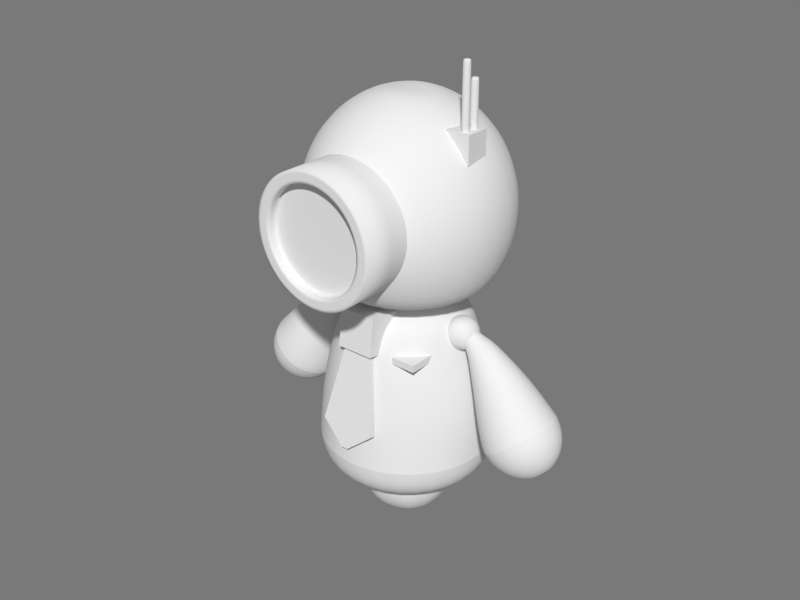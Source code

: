 # Source: Drone.blend  (saved by Blender 2.73.0; exported with 4.5.12 LTS)
import bpy
from mathutils import Matrix  # noqa: F401  (used for matrix-valued properties, if any)

bpy.ops.wm.read_factory_settings(use_empty=True)
scene = bpy.context.scene
scene.name = 'Scene'

# ---- collections
col_collection_1 = bpy.data.collections.new('Collection 1'); scene.collection.children.link(col_collection_1)

# ---- world
world_world = bpy.data.worlds.new('World'); scene.world = world_world
world_world.color = (0.1902, 0.1902, 0.1902)
world_world.use_sun_shadow = False
world_world.sun_shadow_jitter_overblur = 0.0
world_world.cycles.sampling_method = 'MANUAL'
world_world.cycles.sample_map_resolution = 256

# ---- meshes
me_drone = bpy.data.meshes.new('Drone')
me_drone.from_pydata([(0.7355, 0.6785, -1.14), (-0.7355, 0.6785, -1.14), (0.7228, 0.6861, -1.153), (-0.7228, 0.6861, -1.153), (0.71, 0.6785, -1.167), (-0.71, 0.6785, -1.167), (0.7048, 0.6601, -1.172), (-0.7048, 0.6601, -1.172), (0.71, 0.6417, -1.167), (-0.71, 0.6417, -1.167), (0.7228, 0.6341, -1.153), (-0.7228, 0.6341, -1.153), (0.7355, 0.6417, -1.14), (-0.7355, 0.6417, -1.14), (0.7408, 0.6601, -1.135), (-0.7408, 0.6601, -1.135), (0.749, 0.6275, -1.133), (-0.749, 0.6275, -1.133), (0.7264, 0.6139, -1.157), (-0.7264, 0.6139, -1.157), (0.7038, 0.6275, -1.18), (-0.7038, 0.6275, -1.18), (0.6944, 0.6601, -1.19), (-0.6944, 0.6601, -1.19), (0.7038, 0.6927, -1.18), (-0.7038, 0.6927, -1.18), (0.7264, 0.7063, -1.157), (-0.7264, 0.7063, -1.157), (0.7583, 0.6601, -1.123), (-0.7583, 0.6601, -1.123), (0.749, 0.6927, -1.133), (-0.749, 0.6927, -1.133), (0.7745, 0.7101, -1.134), (-0.7745, 0.7101, -1.134), (0.7399, 0.7308, -1.17), (-0.7399, 0.7308, -1.17), (0.7052, 0.7101, -1.206), (-0.7052, 0.7101, -1.206), (0.6909, 0.6601, -1.221), (-0.6909, 0.6601, -1.221), (0.7052, 0.6101, -1.206), (-0.7052, 0.6101, -1.206), (0.7399, 0.5894, -1.17), (-0.7399, 0.5894, -1.17), (0.7745, 0.6101, -1.134), (-0.7745, 0.6101, -1.134), (0.7889, 0.6601, -1.119), (-0.7889, 0.6601, -1.119), (0.8047, 0.597, -1.144), (-0.8047, 0.597, -1.144), (0.761, 0.5709, -1.19), (-0.761, 0.5709, -1.19), (0.7173, 0.597, -1.235), (-0.7173, 0.597, -1.235), (0.6992, 0.6601, -1.254), (-0.6992, 0.6601, -1.254), (0.7173, 0.7232, -1.235), (-0.7173, 0.7232, -1.235), (0.761, 0.7493, -1.19), (-0.761, 0.7493, -1.19), (0.8047, 0.7232, -1.144), (-0.8047, 0.7232, -1.144), (0.8228, 0.6601, -1.126), (-0.8228, 0.6601, -1.126), (0.8345, 0.7307, -1.159), (-0.8345, 0.7307, -1.159), (0.7857, 0.7599, -1.21), (-0.7857, 0.7599, -1.21), (0.7368, 0.7307, -1.261), (-0.7368, 0.7307, -1.261), (0.7165, 0.6601, -1.282), (-0.7165, 0.6601, -1.282), (0.7368, 0.5895, -1.261), (-0.7368, 0.5895, -1.261), (0.7857, 0.5603, -1.21), (-0.7857, 0.5603, -1.21), (0.8345, 0.5895, -1.159), (-0.8345, 0.5895, -1.159), (0.8548, 0.6601, -1.138), (-0.8548, 0.6601, -1.138), (0.9441, 0.56, -1.207), (-0.9441, 0.56, -1.207), (0.8641, 0.5185, -1.267), (-0.8641, 0.5185, -1.267), (0.7842, 0.56, -1.327), (-0.7842, 0.56, -1.327), (0.751, 0.6601, -1.352), (-0.751, 0.6601, -1.352), (0.7842, 0.7602, -1.327), (-0.7842, 0.7602, -1.327), (0.8641, 0.8017, -1.267), (-0.8641, 0.8017, -1.267), (0.9441, 0.7602, -1.207), (-0.9441, 0.7602, -1.207), (0.9773, 0.6601, -1.182), (-0.9773, 0.6601, -1.182), (1.015, 0.7789, -1.246), (-1.015, 0.7789, -1.246), (0.9198, 0.8281, -1.318), (-0.9198, 0.8281, -1.318), (0.8249, 0.7789, -1.389), (-0.8249, 0.7789, -1.389), (0.7856, 0.6601, -1.419), (-0.7856, 0.6601, -1.419), (0.8249, 0.5413, -1.389), (-0.8249, 0.5413, -1.389), (0.9198, 0.4921, -1.318), (-0.9198, 0.4921, -1.318), (1.054, 0.6601, -1.217), (-1.054, 0.6601, -1.217), (1.015, 0.5413, -1.246), (-1.015, 0.5413, -1.246), (1.25, 0.4645, -1.445), (-1.25, 0.4645, -1.445), (1.094, 0.3835, -1.563), (-1.094, 0.3835, -1.563), (0.9377, 0.4645, -1.68), (-0.9377, 0.4645, -1.68), (0.873, 0.6601, -1.729), (-0.873, 0.6601, -1.729), (0.9377, 0.8557, -1.68), (-0.9377, 0.8557, -1.68), (1.094, 0.9367, -1.563), (-1.094, 0.9367, -1.563), (1.315, 0.6601, -1.396), (-1.315, 0.6601, -1.396), (1.25, 0.8557, -1.445), (-1.25, 0.8557, -1.445), (1.419, 0.9109, -1.617), (-1.419, 0.9109, -1.617), (1.218, 1.015, -1.768), (-1.218, 1.015, -1.768), (1.018, 0.9109, -1.919), (-1.018, 0.9109, -1.919), (0.9348, 0.6601, -1.981), (-0.9348, 0.6601, -1.981), (1.018, 0.4093, -1.919), (-1.018, 0.4093, -1.919), (1.218, 0.3054, -1.768), (-1.218, 0.3054, -1.768), (1.419, 0.4093, -1.617), (-1.419, 0.4093, -1.617), (1.502, 0.6601, -1.554), (-1.502, 0.6601, -1.554), (1.58, 0.3643, -1.801), (-1.58, 0.3643, -1.801), (1.636, 0.3565, -1.863), (-1.636, 0.3565, -1.863), (1.394, 0.2308, -2.046), (-1.394, 0.2308, -2.046), (1.343, 0.2418, -1.979), (-1.343, 0.2418, -1.979), (1.107, 0.3643, -2.157), (-1.107, 0.3643, -2.157), (1.151, 0.3565, -2.228), (-1.151, 0.3565, -2.228), (1.051, 0.6601, -2.304), (-1.051, 0.6601, -2.304), (1.009, 0.6601, -2.23), (-1.009, 0.6601, -2.23), (1.107, 0.9559, -2.157), (-1.107, 0.9559, -2.157), (1.151, 0.9637, -2.228), (-1.151, 0.9637, -2.228), (1.394, 1.089, -2.046), (-1.394, 1.089, -2.046), (1.343, 1.078, -1.979), (-1.343, 1.078, -1.979), (1.58, 0.9559, -1.801), (-1.58, 0.9559, -1.801), (1.636, 0.9637, -1.863), (-1.636, 0.9637, -1.863), (1.737, 0.6601, -1.788), (-1.737, 0.6601, -1.788), (1.678, 0.6601, -1.727), (-1.678, 0.6601, -1.727), (0.6759, 0.6601, -1.387), (-0.6759, 0.6601, -1.387), (0.6759, 0.6601, -0.9954), (-0.6759, 0.6601, -0.9954), (0.8717, 0.6601, -1.191), (-0.8717, 0.6601, -1.191), (0.6759, 0.4643, -1.191), (-0.6759, 0.4643, -1.191), (0.4801, 0.6601, -1.191), (-0.4801, 0.6601, -1.191), (0.6759, 0.8559, -1.191), (-0.6759, 0.8559, -1.191), (0.6759, 0.5132, -1.338), (-0.6759, 0.5132, -1.338), (0.8228, 0.6601, -1.338), (-0.8228, 0.6601, -1.338), (0.6759, 0.807, -1.338), (-0.6759, 0.807, -1.338), (0.529, 0.6601, -1.338), (-0.529, 0.6601, -1.338), (0.8228, 0.6601, -1.044), (-0.8228, 0.6601, -1.044), (0.6759, 0.5132, -1.044), (-0.6759, 0.5132, -1.044), (0.529, 0.6601, -1.044), (-0.529, 0.6601, -1.044), (0.6759, 0.807, -1.044), (-0.6759, 0.807, -1.044), (0.8228, 0.5132, -1.191), (-0.8228, 0.5132, -1.191), (0.8228, 0.807, -1.191), (-0.8228, 0.807, -1.191), (0.529, 0.5132, -1.191), (-0.529, 0.5132, -1.191), (0.529, 0.807, -1.191), (-0.529, 0.807, -1.191), (0.7847, 0.7689, -1.3), (-0.7847, 0.7689, -1.3), (0.7847, 0.5513, -1.3), (-0.7847, 0.5513, -1.3), (0.5671, 0.5513, -1.3), (-0.5671, 0.5513, -1.3), (0.5671, 0.7689, -1.3), (-0.5671, 0.7689, -1.3), (0.7847, 0.7689, -1.082), (-0.7847, 0.7689, -1.082), (0.7847, 0.5513, -1.082), (-0.7847, 0.5513, -1.082), (0.5671, 0.5513, -1.082), (-0.5671, 0.5513, -1.082), (0.5671, 0.7689, -1.082), (-0.5671, 0.7689, -1.082), (-0.9239, 1.043, -2.51), (-0.9239, 0.2774, -2.51), (-0.3827, -0.2638, -2.51), (0.3827, -0.2638, -2.51), (0.9239, 0.2774, -2.51), (0.9239, 1.043, -2.51), (0.3827, 1.584, -2.51), (-0.3827, 1.584, -2.51), (-0.3635, 1.538, -1.865), (0.3635, 1.538, -1.865), (0.8776, 1.024, -1.865), (0.8776, 0.2966, -1.865), (0.3635, -0.2175, -1.865), (-0.3635, -0.2175, -1.865), (-0.8776, 0.2966, -1.865), (-0.8776, 1.024, -1.865), (-0.6892, 0.9456, -1.211), (-0.6892, 0.3746, -1.211), (-0.2855, -0.02914, -1.211), (0.2855, -0.02914, -1.211), (0.6892, 0.3746, -1.211), (0.6892, 0.9456, -1.211), (0.2855, 1.349, -1.211), (-0.2855, 1.349, -1.211), (-0.2518, 1.268, -1.06), (0.2518, 1.268, -1.06), (0.608, 0.9119, -1.06), (0.608, 0.4083, -1.06), (0.2518, 0.05209, -1.06), (-0.2518, 0.05209, -1.06), (-0.608, 0.4083, -1.06), (-0.608, 0.9119, -1.06), (-0.3714, 0.8139, -0.9371), (-0.3714, 0.5063, -0.9371), (-0.1538, 0.2887, -0.9371), (0.1538, 0.2887, -0.9371), (0.3714, 0.5063, -0.9371), (0.3714, 0.8139, -0.9371), (0.1538, 1.031, -0.9371), (-0.1538, 1.031, -0.9371), (-0.08209, 0.8583, -0.9118), (0.08209, 0.8583, -0.9118), (0.1982, 0.7422, -0.9118), (0.1982, 0.578, -0.9118), (0.08209, 0.4619, -0.9118), (-0.08209, 0.4619, -0.9118), (-0.1982, 0.578, -0.9118), (-0.1982, 0.7422, -0.9118), (0.8454, 0.6932, 0.5824), (0.8454, 0.4421, 0.5824), (0.5943, 0.4421, 0.5824), (0.5943, 0.6932, 0.5824), (0.8454, 0.6932, 0.8617), (0.8454, 0.4421, 0.8617), (0.5943, 0.4421, 0.8617), (0.5943, 0.6932, 0.8617), (0.7574, 0.5454, 0.6733), (0.7864, 0.5334, 0.6733), (0.7984, 0.5044, 0.6733), (0.7864, 0.4755, 0.6733), (0.7574, 0.4635, 0.6733), (0.7285, 0.4755, 0.6733), (0.7165, 0.5044, 0.6733), (0.7285, 0.5334, 0.6733), (0.7574, 0.5454, 1.465), (0.7864, 0.5334, 1.465), (0.7984, 0.5044, 1.465), (0.7864, 0.4755, 1.465), (0.7574, 0.4635, 1.465), (0.7285, 0.4755, 1.465), (0.7165, 0.5044, 1.465), (0.7285, 0.5334, 1.465), (0.7574, 0.5408, 1.489), (0.7317, 0.5302, 1.489), (0.721, 0.5044, 1.489), (0.7317, 0.4787, 1.489), (0.7574, 0.468, 1.489), (0.7832, 0.4787, 1.489), (0.7939, 0.5044, 1.489), (0.7832, 0.5302, 1.489), (0.7574, 0.52, 1.492), (0.7685, 0.5155, 1.492), (0.7731, 0.5044, 1.492), (0.7685, 0.4934, 1.492), (0.7574, 0.4888, 1.492), (0.7464, 0.4934, 1.492), (0.7418, 0.5044, 1.492), (0.7464, 0.5155, 1.492), (0.7464, 0.6354, 1.313), (0.7418, 0.6243, 1.313), (0.7464, 0.6133, 1.313), (0.7574, 0.6087, 1.313), (0.7685, 0.6133, 1.313), (0.7731, 0.6243, 1.313), (0.7685, 0.6354, 1.313), (0.7574, 0.6399, 1.313), (0.7832, 0.6501, 1.31), (0.7939, 0.6243, 1.31), (0.7832, 0.5986, 1.31), (0.7574, 0.5879, 1.31), (0.7317, 0.5986, 1.31), (0.721, 0.6243, 1.31), (0.7317, 0.6501, 1.31), (0.7574, 0.6607, 1.31), (0.7285, 0.6533, 1.286), (0.7165, 0.6243, 1.286), (0.7285, 0.5954, 1.286), (0.7574, 0.5834, 1.286), (0.7864, 0.5954, 1.286), (0.7984, 0.6243, 1.286), (0.7864, 0.6533, 1.286), (0.7574, 0.6653, 1.286), (0.7285, 0.6533, 0.6686), (0.7165, 0.6243, 0.6686), (0.7285, 0.5954, 0.6686), (0.7574, 0.5834, 0.6686), (0.7864, 0.5954, 0.6686), (0.7984, 0.6243, 0.6686), (0.7864, 0.6533, 0.6686), (0.7574, 0.6653, 0.6686), (0.5911, 0.3125, -1.382), (0.5911, 0.02335, -1.382), (0.3378, 0.02335, -1.382), (0.3378, 0.3125, -1.382), (0.5911, 0.3125, -1.311), (0.5911, 0.02335, -1.311), (0.3378, 0.02335, -1.311), (0.3378, 0.3125, -1.311), (1.671, 0.6009, -2.316), (-1.671, 0.6009, -2.316), (1.624, 0.5763, -2.351), (-1.624, 0.5763, -2.351), (1.576, 0.6009, -2.387), (-1.576, 0.6009, -2.387), (1.557, 0.6601, -2.401), (-1.557, 0.6601, -2.401), (1.576, 0.7193, -2.387), (-1.576, 0.7193, -2.387), (1.624, 0.7439, -2.351), (-1.624, 0.7439, -2.351), (1.671, 0.7193, -2.316), (-1.671, 0.7193, -2.316), (1.691, 0.6601, -2.301), (-1.691, 0.6601, -2.301), (1.702, 0.5439, -2.262), (-1.702, 0.5439, -2.262), (1.609, 0.4958, -2.332), (-1.609, 0.4958, -2.332), (1.516, 0.5439, -2.401), (-1.516, 0.5439, -2.401), (1.478, 0.6601, -2.43), (-1.478, 0.6601, -2.43), (1.516, 0.7763, -2.401), (-1.516, 0.7763, -2.401), (1.609, 0.8244, -2.332), (-1.609, 0.8244, -2.332), (1.702, 0.7763, -2.262), (-1.702, 0.7763, -2.262), (1.74, 0.6601, -2.233), (-1.74, 0.6601, -2.233), (1.722, 0.7763, -2.289), (-1.722, 0.7763, -2.289), (1.63, 0.8244, -2.359), (-1.63, 0.8244, -2.359), (1.537, 0.7763, -2.429), (-1.537, 0.7763, -2.429), (1.498, 0.6601, -2.458), (-1.498, 0.6601, -2.458), (1.537, 0.5439, -2.429), (-1.537, 0.5439, -2.429), (1.63, 0.4958, -2.359), (-1.63, 0.4958, -2.359), (1.722, 0.5439, -2.289), (-1.722, 0.5439, -2.289), (1.761, 0.6601, -2.26), (-1.761, 0.6601, -2.26), (1.636, 0.3565, -1.863), (-1.636, 0.3565, -1.863), (1.682, 0.3624, -1.934), (-1.682, 0.3624, -1.934), (1.717, 0.3796, -2.008), (-1.717, 0.3796, -2.008), (1.739, 0.4077, -2.085), (-1.739, 0.4077, -2.085), (1.748, 0.4454, -2.159), (-1.748, 0.4454, -2.159), (1.743, 0.4914, -2.23), (-1.743, 0.4914, -2.23), (1.725, 0.5439, -2.293), (-1.725, 0.5439, -2.293), (1.632, 0.4958, -2.363), (-1.632, 0.4958, -2.363), (1.608, 0.4216, -2.331), (-1.608, 0.4216, -2.331), (1.576, 0.3565, -2.288), (-1.576, 0.3565, -2.288), (1.537, 0.3031, -2.236), (-1.537, 0.3031, -2.236), (1.493, 0.2635, -2.177), (-1.493, 0.2635, -2.177), (1.444, 0.239, -2.113), (-1.444, 0.239, -2.113), (1.394, 0.2308, -2.046), (-1.394, 0.2308, -2.046), (1.151, 0.3565, -2.228), (-1.151, 0.3565, -2.228), (1.206, 0.3624, -2.292), (-1.206, 0.3624, -2.292), (1.269, 0.3796, -2.346), (-1.269, 0.3796, -2.346), (1.336, 0.4077, -2.388), (-1.336, 0.4077, -2.388), (1.405, 0.4454, -2.417), (-1.405, 0.4454, -2.417), (1.474, 0.4914, -2.432), (-1.474, 0.4914, -2.432), (1.54, 0.5439, -2.433), (-1.54, 0.5439, -2.433), (1.501, 0.6601, -2.461), (-1.501, 0.6601, -2.461), (1.418, 0.6601, -2.474), (-1.418, 0.6601, -2.474), (1.334, 0.6601, -2.471), (-1.334, 0.6601, -2.471), (1.252, 0.6601, -2.451), (-1.252, 0.6601, -2.451), (1.176, 0.6601, -2.416), (-1.176, 0.6601, -2.416), (1.108, 0.6601, -2.366), (-1.108, 0.6601, -2.366), (1.051, 0.6601, -2.304), (-1.051, 0.6601, -2.304), (1.151, 0.9637, -2.228), (-1.151, 0.9637, -2.228), (1.206, 0.9578, -2.292), (-1.206, 0.9578, -2.292), (1.269, 0.9406, -2.346), (-1.269, 0.9406, -2.346), (1.336, 0.9125, -2.388), (-1.336, 0.9125, -2.388), (1.405, 0.8748, -2.417), (-1.405, 0.8748, -2.417), (1.474, 0.8288, -2.432), (-1.474, 0.8288, -2.432), (1.54, 0.7763, -2.433), (-1.54, 0.7763, -2.433), (1.632, 0.8244, -2.363), (-1.632, 0.8244, -2.363), (1.608, 0.8986, -2.331), (-1.608, 0.8986, -2.331), (1.576, 0.9637, -2.288), (-1.576, 0.9637, -2.288), (1.537, 1.017, -2.236), (-1.537, 1.017, -2.236), (1.493, 1.057, -2.177), (-1.493, 1.057, -2.177), (1.444, 1.081, -2.113), (-1.444, 1.081, -2.113), (1.394, 1.089, -2.046), (-1.394, 1.089, -2.046), (1.636, 0.9637, -1.863), (-1.636, 0.9637, -1.863), (1.682, 0.9578, -1.934), (-1.682, 0.9578, -1.934), (1.717, 0.9406, -2.008), (-1.717, 0.9406, -2.008), (1.739, 0.9125, -2.085), (-1.739, 0.9125, -2.085), (1.748, 0.8748, -2.159), (-1.748, 0.8748, -2.159), (1.743, 0.8288, -2.23), (-1.743, 0.8288, -2.23), (1.725, 0.7763, -2.293), (-1.725, 0.7763, -2.293), (1.764, 0.6601, -2.264), (-1.764, 0.6601, -2.264), (1.799, 0.6601, -2.188), (-1.799, 0.6601, -2.188), (1.819, 0.6601, -2.106), (-1.819, 0.6601, -2.106), (1.822, 0.6601, -2.022), (-1.822, 0.6601, -2.022), (1.81, 0.6601, -1.939), (-1.81, 0.6601, -1.939), (1.781, 0.6601, -1.859), (-1.781, 0.6601, -1.859), (1.737, 0.6601, -1.788), (-1.737, 0.6601, -1.788), (0.0, 0.6601, -3.527), (0.3799, 0.3841, -3.237), (-0.1451, 0.2135, -3.237), (-0.4696, 0.6601, -3.237), (-0.1451, 1.107, -3.237), (0.3799, 0.9361, -3.237), (0.1451, 0.2135, -2.767), (-0.3799, 0.3841, -2.767), (-0.3799, 0.9361, -2.767), (0.1451, 1.107, -2.767), (0.4696, 0.6601, -2.767), (0.0, 0.6601, -2.477), (-0.0853, 0.3976, -3.449), (0.2233, 0.4979, -3.449), (0.138, 0.2353, -3.278), (0.2233, 0.8223, -3.449), (0.4466, 0.6601, -3.278), (-0.276, 0.6601, -3.449), (-0.3613, 0.3976, -3.278), (-0.0853, 0.9226, -3.449), (-0.3613, 0.9226, -3.278), (0.138, 1.085, -3.278), (0.4993, 0.8223, -3.002), (0.4993, 0.4979, -3.002), (0.3086, 0.2353, -3.002), (0.0, 0.1351, -3.002), (-0.3086, 0.2353, -3.002), (-0.4993, 0.4979, -3.002), (-0.4993, 0.8223, -3.002), (-0.3086, 1.085, -3.002), (0.0, 1.185, -3.002), (0.3086, 1.085, -3.002), (0.3613, 0.3976, -2.726), (-0.138, 0.2353, -2.726), (-0.4466, 0.6601, -2.726), (-0.138, 1.085, -2.726), (0.3613, 0.9226, -2.726), (0.276, 0.6601, -2.556), (0.0853, 0.3976, -2.556), (-0.2233, 0.4979, -2.556), (-0.2233, 0.8223, -2.556), (0.0853, 0.9226, -2.556), (-0.1032, -0.5555, 0.5188), (-0.2024, -0.5555, 0.4887), (-0.2939, -0.5555, 0.4398), (-0.3741, -0.5555, 0.3741), (-0.4398, -0.5555, 0.2939), (-0.4887, -0.5555, 0.2024), (-0.5188, -0.5555, 0.1032), (-0.529, -0.5555, -1.902e-06), (-0.5188, -0.5555, -0.1032), (-0.4887, -0.5555, -0.2024), (-0.4398, -0.5555, -0.2939), (-0.3741, -0.5555, -0.3741), (-0.2939, -0.5555, -0.4398), (-0.2024, -0.5555, -0.4887), (-0.1032, -0.5555, -0.5188), (4.634e-07, -0.5555, -0.529), (0.1032, -0.5555, -0.5188), (0.2024, -0.5555, -0.4887), (0.2939, -0.5555, -0.4398), (0.3741, -0.5555, -0.3741), (0.4398, -0.5555, -0.2939), (0.4887, -0.5555, -0.2024), (0.5188, -0.5555, -0.1032), (0.529, -0.5555, -9.184e-07), (0.5188, -0.5555, 0.1032), (0.4887, -0.5555, 0.2024), (0.4398, -0.5555, 0.2939), (0.3741, -0.5555, 0.3741), (0.2939, -0.5555, 0.4398), (0.2024, -0.5555, 0.4887), (8.208e-07, -0.5555, 0.529), (0.1032, -0.5555, 0.5188), (0.1032, -0.6523, 0.5188), (0.2024, -0.6523, 0.4887), (0.2939, -0.6523, 0.4398), (0.3741, -0.6523, 0.3741), (0.4398, -0.6523, 0.2939), (0.4887, -0.6523, 0.2024), (0.5188, -0.6523, 0.1032), (0.529, -0.6523, -8.822e-07), (0.5188, -0.6523, -0.1032), (0.4887, -0.6523, -0.2024), (0.4398, -0.6523, -0.2939), (0.3741, -0.6523, -0.3741), (0.2939, -0.6523, -0.4398), (0.2024, -0.6523, -0.4887), (0.1032, -0.6523, -0.5188), (4.634e-07, -0.6523, -0.529), (-0.1032, -0.6523, -0.5188), (-0.2024, -0.6523, -0.4887), (-0.2939, -0.6523, -0.4398), (-0.3741, -0.6523, -0.3741), (-0.4398, -0.6523, -0.2939), (-0.4887, -0.6523, -0.2024), (-0.5188, -0.6523, -0.1032), (-0.529, -0.6523, -1.866e-06), (-0.5188, -0.6523, 0.1032), (-0.4887, -0.6523, 0.2024), (-0.4398, -0.6523, 0.2939), (-0.3741, -0.6523, 0.3741), (-0.2939, -0.6523, 0.4398), (-0.2024, -0.6523, 0.4887), (-0.1032, -0.6523, 0.5188), (8.208e-07, -0.6523, 0.529), (-0.1273, -0.6523, 0.6397), (-0.2496, -0.6523, 0.6026), (-0.3624, -0.6523, 0.5423), (-0.4612, -0.6523, 0.4612), (-0.5423, -0.6523, 0.3624), (-0.6026, -0.6523, 0.2496), (-0.6397, -0.6523, 0.1273), (-0.6523, -0.6523, -2.155e-06), (-0.6397, -0.6523, -0.1273), (-0.6026, -0.6523, -0.2496), (-0.5423, -0.6523, -0.3624), (-0.4612, -0.6523, -0.4612), (-0.3624, -0.6523, -0.5423), (-0.2496, -0.6523, -0.6026), (-0.1273, -0.6523, -0.6397), (6.065e-07, -0.6523, -0.6523), (0.1273, -0.6523, -0.6397), (0.2496, -0.6523, -0.6026), (0.3624, -0.6523, -0.5423), (0.4612, -0.6523, -0.4612), (0.5423, -0.6523, -0.3624), (0.6026, -0.6523, -0.2496), (0.6397, -0.6523, -0.1273), (0.6523, -0.6523, -9.416e-07), (0.6397, -0.6523, 0.1273), (0.6026, -0.6523, 0.2496), (0.5423, -0.6523, 0.3624), (0.4612, -0.6523, 0.4612), (0.3624, -0.6523, 0.5423), (0.2496, -0.6523, 0.6026), (0.1273, -0.6523, 0.6397), (1.047e-06, -0.6523, 0.6523), (-0.1273, 0.6523, 0.6397), (-0.2496, 0.6523, 0.6026), (-0.3624, 0.6523, 0.5423), (-0.4612, 0.6523, 0.4612), (-0.5423, 0.6523, 0.3624), (-0.6026, 0.6523, 0.2496), (-0.6397, 0.6523, 0.1273), (-0.6523, 0.6523, 5.654e-07), (-0.6397, 0.6523, -0.1273), (-0.6026, 0.6523, -0.2496), (-0.5423, 0.6523, -0.3624), (-0.4612, 0.6523, -0.4612), (-0.3624, 0.6523, -0.5423), (-0.2496, 0.6523, -0.6026), (-0.1273, 0.6523, -0.6397), (-2.125e-07, 0.6523, -0.6523), (0.1273, 0.6523, -0.6397), (0.2496, 0.6523, -0.6026), (0.3624, 0.6523, -0.5423), (0.4612, 0.6523, -0.4612), (0.5423, 0.6523, -0.3624), (0.6026, 0.6523, -0.2496), (0.6397, 0.6523, -0.1273), (0.6523, 0.6523, -1.519e-08), (0.6397, 0.6523, 0.1273), (0.6026, 0.6523, 0.2496), (0.5423, 0.6523, 0.3624), (0.4612, 0.6523, 0.4612), (0.3624, 0.6523, 0.5423), (0.2496, 0.6523, 0.6026), (0.1273, 0.6523, 0.6397), (0.0, 0.6523, 0.6523), (5.819e-07, -0.5555, 0.4003), (0.0781, -0.5555, 0.3926), (0.1532, -0.5555, 0.3699), (0.2224, -0.5555, 0.3329), (0.2831, -0.5555, 0.2831), (0.3329, -0.5555, 0.2224), (0.3699, -0.5555, 0.1532), (0.3926, -0.5555, 0.0781), (0.4003, -0.5555, -8.503e-07), (0.3926, -0.5555, -0.0781), (0.3699, -0.5555, -0.1532), (0.3329, -0.5555, -0.2224), (0.2831, -0.5555, -0.2831), (0.2224, -0.5555, -0.3329), (0.1532, -0.5555, -0.3699), (0.0781, -0.5555, -0.3926), (3.115e-07, -0.5555, -0.4003), (-0.0781, -0.5555, -0.3926), (-0.1532, -0.5555, -0.3699), (-0.2224, -0.5555, -0.3329), (-0.2831, -0.5555, -0.2831), (-0.3329, -0.5555, -0.2224), (-0.3699, -0.5555, -0.1532), (-0.3926, -0.5555, -0.0781), (-0.4003, -0.5555, -1.595e-06), (-0.3926, -0.5555, 0.0781), (-0.3699, -0.5555, 0.1532), (-0.3329, -0.5555, 0.2224), (-0.2831, -0.5555, 0.2831), (-0.2224, -0.5555, 0.3329), (-0.1532, -0.5555, 0.3699), (-0.07811, -0.5555, 0.3926), (5.615e-07, -0.5555, 0.3893), (-0.07595, -0.5555, 0.3818), (-0.149, -0.5555, 0.3597), (-0.2163, -0.5555, 0.3237), (-0.2753, -0.5555, 0.2753), (-0.3237, -0.5555, 0.2163), (-0.3597, -0.5555, 0.149), (-0.3818, -0.5555, 0.07595), (-0.3893, -0.5555, -1.569e-06), (-0.3818, -0.5555, -0.07595), (-0.3597, -0.5555, -0.149), (-0.3237, -0.5555, -0.2163), (-0.2753, -0.5555, -0.2753), (-0.2163, -0.5555, -0.3237), (-0.149, -0.5555, -0.3597), (-0.07595, -0.5555, -0.3818), (2.985e-07, -0.5555, -0.3893), (0.07595, -0.5555, -0.3818), (0.149, -0.5555, -0.3597), (0.2163, -0.5555, -0.3237), (0.2753, -0.5555, -0.2753), (0.3237, -0.5555, -0.2163), (0.3597, -0.5555, -0.149), (0.3818, -0.5555, -0.07595), (0.3893, -0.5555, -8.446e-07), (0.3818, -0.5555, 0.07595), (0.3597, -0.5555, 0.149), (0.3237, -0.5555, 0.2163), (0.2753, -0.5555, 0.2753), (0.2163, -0.5555, 0.3237), (0.149, -0.5555, 0.3597), (0.07595, -0.5555, 0.3818), (-6.348e-08, -0.5555, 2.943e-08), (0.08613, 0.868, 1.082), (0.169, 1.068, 1.016), (0.2453, 1.252, 0.9096), (0.3122, 1.414, 0.7662), (0.3671, 1.546, 0.5913), (0.4079, 1.645, 0.3919), (0.433, 1.706, 0.1754), (0.4415, 1.726, -0.04963), (0.433, 1.706, -0.2747), (0.4079, 1.645, -0.4911), (0.3671, 1.546, -0.6906), (0.3122, 1.414, -0.804), (0.2453, 1.252, -0.8725), (0.169, 1.068, -0.8938), (-0.08613, 0.868, -0.9083), (-0.169, 1.068, -0.8938), (-0.2453, 1.252, -0.8725), (-0.3122, 1.414, -0.804), (-0.3671, 1.546, -0.6906), (-0.4079, 1.645, -0.4911), (-0.433, 1.706, -0.2747), (-0.4415, 1.726, -0.04963), (-0.433, 1.706, 0.1754), (-0.4079, 1.645, 0.3919), (-0.3671, 1.546, 0.5913), (-0.3122, 1.414, 0.7662), (-0.2453, 1.252, 0.9096), (-0.169, 1.068, 1.016), (-0.08613, 0.868, 1.082), (-0.2079, 0.7462, 1.082), (-0.4079, 0.8291, 1.016), (-0.5922, 0.9054, 0.9096), (-0.7537, 0.9723, 0.7662), (-0.8863, 1.027, 0.5913), (-0.9848, 1.068, 0.3919), (-1.045, 1.093, 0.1754), (-1.066, 1.102, -0.04963), (-1.045, 1.093, -0.2747), (-0.9848, 1.068, -0.4911), (-0.8863, 1.027, -0.6906), (-0.7537, 0.9723, -0.804), (-0.5922, 0.9054, -0.8725), (-0.4079, 0.8291, -0.8938), (-0.2079, 0.7462, -0.9083), (-0.2079, 0.574, -0.9083), (-0.4079, 0.4911, -0.8938), (-0.5922, 0.4148, -0.8725), (-0.7537, 0.3479, -0.804), (-0.8863, 0.293, -0.6906), (-0.9848, 0.2522, -0.4911), (-1.045, 0.2271, -0.2747), (-1.066, 0.2186, -0.04963), (-1.045, 0.2271, 0.1754), (-0.9848, 0.2522, 0.3919), (-0.8863, 0.293, 0.5913), (-0.7537, 0.3479, 0.7662), (-0.5922, 0.4148, 0.9096), (-0.4079, 0.4911, 1.016), (-0.2079, 0.574, 1.082), (-0.08613, 0.4522, 1.082), (-0.169, 0.2522, 1.016), (-0.2453, 0.06792, 0.9096), (-0.3122, -0.0936, 0.7662), (-0.3671, -0.2262, 0.5913), (-0.4079, -0.3247, 0.3919), (-0.433, -0.3853, 0.1754), (-0.4415, -0.4058, -0.04963), (-0.433, -0.3853, -0.2747), (-0.4079, -0.3247, -0.4911), (-0.3671, -0.2262, -0.6906), (-0.3122, -0.0936, -0.804), (-0.2453, 0.06792, -0.8725), (-0.169, 0.2522, -0.8938), (-0.08613, 0.4522, -0.9083), (0.08613, 0.4522, -0.9083), (0.169, 0.2522, -0.8938), (0.2453, 0.06792, -0.8725), (0.3122, -0.0936, -0.804), (0.3671, -0.2262, -0.6906), (0.4079, -0.3247, -0.4911), (0.433, -0.3853, -0.2747), (0.4415, -0.4058, -0.04963), (0.433, -0.3853, 0.1754), (0.4079, -0.3247, 0.3919), (0.3671, -0.2262, 0.5913), (0.3122, -0.0936, 0.7662), (0.2453, 0.06792, 0.9096), (0.169, 0.2522, 1.016), (0.08613, 0.4522, 1.082), (0.2079, 0.574, 1.082), (0.4079, 0.4911, 1.016), (0.5922, 0.4148, 0.9096), (0.7537, 0.3479, 0.7662), (0.8863, 0.293, 0.5913), (0.9848, 0.2522, 0.3919), (1.045, 0.2271, 0.1754), (1.066, 0.2186, -0.04963), (1.045, 0.2271, -0.2747), (0.9848, 0.2522, -0.4911), (0.8863, 0.293, -0.6906), (0.7537, 0.3479, -0.804), (0.5922, 0.4148, -0.8725), (0.4079, 0.4911, -0.8938), (0.2079, 0.574, -0.9083), (0.2079, 0.7462, -0.9083), (0.4079, 0.8291, -0.8938), (0.5922, 0.9054, -0.8725), (0.7537, 0.9723, -0.804), (0.8863, 1.027, -0.6906), (0.9848, 1.068, -0.4911), (1.045, 1.093, -0.2747), (1.066, 1.102, -0.04963), (1.045, 1.093, 0.1754), (0.9848, 1.068, 0.3919), (0.8863, 1.027, 0.5913), (0.7537, 0.9723, 0.7662), (0.5922, 0.9054, 0.9096), (0.4079, 0.8291, 1.016), (0.2079, 0.7462, 1.082), (0.08613, 0.868, -0.9083), (-0.9239, 1.043, -2.51), (-0.9239, 0.2774, -2.51), (-0.3827, -0.2638, -2.51), (0.3827, -0.2638, -2.51), (0.9239, 0.2774, -2.51), (0.9239, 1.043, -2.51), (0.3827, 1.584, -2.51), (-0.3827, 1.584, -2.51), (-0.3746, 1.564, -2.674), (0.3746, 1.564, -2.674), (0.9043, 1.035, -2.674), (0.9043, 0.2855, -2.674), (0.3746, -0.2442, -2.674), (-0.3746, -0.2442, -2.674), (-0.9043, 0.2855, -2.674), (-0.9043, 1.035, -2.674), (-0.811, 0.996, -2.845), (-0.811, 0.3242, -2.845), (-0.3359, -0.1509, -2.845), (0.3359, -0.1509, -2.845), (0.811, 0.3242, -2.845), (0.811, 0.996, -2.845), (0.3359, 1.471, -2.845), (-0.3359, 1.471, -2.845), (-0.2113, 1.17, -3.021), (0.2113, 1.17, -3.021), (0.51, 0.8714, -3.021), (0.51, 0.4488, -3.021), (0.2113, 0.1501, -3.021), (-0.2113, 0.1501, -3.021), (-0.51, 0.4488, -3.021), (-0.51, 0.8714, -3.021), (-0.51, 0.8714, -3.029), (-0.51, 0.4488, -3.029), (-0.2113, 0.1501, -3.029), (0.2113, 0.1501, -3.029), (0.51, 0.4488, -3.029), (0.51, 0.8714, -3.029), (0.2113, 1.17, -3.029), (-0.2113, 1.17, -3.029), (-0.2045, 1.154, -3.042), (0.2045, 1.154, -3.042), (0.4938, 0.8646, -3.042), (0.4938, 0.4556, -3.042), (0.2045, 0.1663, -3.042), (-0.2045, 0.1663, -3.042), (-0.4938, 0.4556, -3.042), (-0.4938, 0.8646, -3.042), (-0.4802, 0.859, -3.042), (-0.4802, 0.4612, -3.042), (-0.1989, 0.1799, -3.042), (0.1989, 0.1799, -3.042), (0.4802, 0.4612, -3.042), (0.4802, 0.859, -3.042), (0.1989, 1.14, -3.042), (-0.1989, 1.14, -3.042), (-0.1989, 1.14, -3.037), (0.1989, 1.14, -3.037), (0.4802, 0.859, -3.037), (0.4802, 0.4612, -3.037), (0.1989, 0.1799, -3.037), (-0.1989, 0.1799, -3.037), (-0.4802, 0.4612, -3.037), (-0.4802, 0.859, -3.037), (-0.4732, 0.8561, -3.023), (-0.4732, 0.4641, -3.023), (-0.196, 0.1869, -3.023), (0.196, 0.1869, -3.023), (0.4732, 0.4641, -3.023), (0.4732, 0.8561, -3.023), (0.196, 1.133, -3.023), (-0.196, 1.133, -3.023), (0.1951, 0.2549, -1.358), (0.1951, -0.1318, -1.306), (-0.1951, -0.1318, -1.306), (-0.1951, 0.2549, -1.358), (0.1951, 0.3075, -0.9714), (0.1951, -0.07926, -0.9188), (-0.1951, -0.07926, -0.9188), (-0.1951, 0.3075, -0.9714), (0.03666, -0.3045, -2.304), (0.03666, -0.2502, -2.316), (-0.03666, -0.2502, -2.316), (-0.03666, -0.3045, -2.304), (0.297, -0.2581, -2.09), (0.297, -0.2038, -2.102), (-0.297, -0.2038, -2.102), (-0.297, -0.2581, -2.09), (0.1144, -0.04697, -1.118), (-0.1144, -0.04697, -1.118), (-0.1144, 0.007326, -1.13), (0.1144, 0.007326, -1.13)], [], [(6, 0, 2, 4), (3, 1, 7, 5), (14, 0, 6, 8), (7, 1, 15, 9), (14, 8, 10, 12), (11, 9, 15, 13), (0, 14, 28, 30), (1, 31, 29, 15), (2, 0, 30, 26), (3, 27, 31, 1), (26, 24, 4, 2), (5, 25, 27, 3), (24, 22, 6, 4), (7, 23, 25, 5), (22, 20, 8, 6), (9, 21, 23, 7), (20, 18, 10, 8), (11, 19, 21, 9), (18, 16, 12, 10), (13, 17, 19, 11), (16, 28, 14, 12), (15, 29, 17, 13), (44, 46, 28, 16), (29, 47, 45, 17), (42, 44, 16, 18), (17, 45, 43, 19), (40, 42, 18, 20), (19, 43, 41, 21), (38, 40, 20, 22), (21, 41, 39, 23), (36, 38, 22, 24), (23, 39, 37, 25), (34, 36, 24, 26), (25, 37, 35, 27), (32, 34, 26, 30), (27, 35, 33, 31), (46, 32, 30, 28), (31, 33, 47, 29), (62, 60, 32, 46), (33, 61, 63, 47), (60, 58, 34, 32), (35, 59, 61, 33), (58, 56, 36, 34), (37, 57, 59, 35), (56, 54, 38, 36), (39, 55, 57, 37), (54, 52, 40, 38), (41, 53, 55, 39), (52, 50, 42, 40), (43, 51, 53, 41), (50, 48, 44, 42), (45, 49, 51, 43), (48, 62, 46, 44), (47, 63, 49, 45), (76, 78, 62, 48), (63, 79, 77, 49), (74, 76, 48, 50), (49, 77, 75, 51), (72, 74, 50, 52), (51, 75, 73, 53), (70, 72, 52, 54), (53, 73, 71, 55), (68, 70, 54, 56), (55, 71, 69, 57), (66, 68, 56, 58), (57, 69, 67, 59), (64, 66, 58, 60), (59, 67, 65, 61), (78, 64, 60, 62), (61, 65, 79, 63), (94, 92, 64, 78), (65, 93, 95, 79), (92, 90, 66, 64), (67, 91, 93, 65), (90, 88, 68, 66), (69, 89, 91, 67), (88, 86, 70, 68), (71, 87, 89, 69), (86, 84, 72, 70), (73, 85, 87, 71), (84, 82, 74, 72), (75, 83, 85, 73), (82, 80, 76, 74), (77, 81, 83, 75), (80, 94, 78, 76), (79, 95, 81, 77), (110, 108, 94, 80), (95, 109, 111, 81), (106, 110, 80, 82), (81, 111, 107, 83), (104, 106, 82, 84), (83, 107, 105, 85), (102, 104, 84, 86), (85, 105, 103, 87), (100, 102, 86, 88), (87, 103, 101, 89), (98, 100, 88, 90), (89, 101, 99, 91), (96, 98, 90, 92), (91, 99, 97, 93), (108, 96, 92, 94), (93, 97, 109, 95), (124, 126, 96, 108), (97, 127, 125, 109), (126, 122, 98, 96), (99, 123, 127, 97), (122, 120, 100, 98), (101, 121, 123, 99), (120, 118, 102, 100), (103, 119, 121, 101), (118, 116, 104, 102), (105, 117, 119, 103), (116, 114, 106, 104), (107, 115, 117, 105), (114, 112, 110, 106), (111, 113, 115, 107), (112, 124, 108, 110), (109, 125, 113, 111), (140, 142, 124, 112), (125, 143, 141, 113), (138, 140, 112, 114), (113, 141, 139, 115), (136, 138, 114, 116), (115, 139, 137, 117), (134, 136, 116, 118), (117, 137, 135, 119), (132, 134, 118, 120), (119, 135, 133, 121), (130, 132, 120, 122), (121, 133, 131, 123), (128, 130, 122, 126), (123, 131, 129, 127), (142, 128, 126, 124), (127, 129, 143, 125), (174, 168, 128, 142), (129, 169, 175, 143), (168, 166, 130, 128), (131, 167, 169, 129), (166, 160, 132, 130), (133, 161, 167, 131), (160, 158, 134, 132), (135, 159, 161, 133), (158, 152, 136, 134), (137, 153, 159, 135), (152, 150, 138, 136), (139, 151, 153, 137), (150, 144, 140, 138), (141, 145, 151, 139), (144, 174, 142, 140), (143, 175, 145, 141), (172, 174, 144, 146), (145, 175, 173, 147), (150, 148, 146, 144), (147, 149, 151, 145), (152, 154, 148, 150), (149, 155, 153, 151), (158, 156, 154, 152), (155, 157, 159, 153), (160, 162, 156, 158), (157, 163, 161, 159), (166, 164, 162, 160), (163, 165, 167, 161), (168, 170, 164, 166), (165, 171, 169, 167), (174, 172, 170, 168), (171, 173, 175, 169), (176, 192, 212, 190), (213, 193, 177, 191), (176, 190, 214, 188), (215, 191, 177, 189), (176, 188, 216, 194), (217, 189, 177, 195), (176, 194, 218, 192), (219, 195, 177, 193), (178, 196, 220, 202), (221, 197, 179, 203), (178, 202, 226, 200), (227, 203, 179, 201), (178, 200, 224, 198), (225, 201, 179, 199), (178, 198, 222, 196), (223, 199, 179, 197), (180, 190, 212, 206), (213, 191, 181, 207), (180, 206, 220, 196), (221, 207, 181, 197), (180, 196, 222, 204), (223, 197, 181, 205), (180, 204, 214, 190), (215, 205, 181, 191), (182, 188, 214, 204), (215, 189, 183, 205), (182, 204, 222, 198), (223, 205, 183, 199), (182, 198, 224, 208), (225, 199, 183, 209), (182, 208, 216, 188), (217, 209, 183, 189), (184, 194, 216, 208), (217, 195, 185, 209), (184, 208, 224, 200), (225, 209, 185, 201), (184, 200, 226, 210), (227, 201, 185, 211), (184, 210, 218, 194), (219, 211, 185, 195), (186, 202, 220, 206), (221, 203, 187, 207), (186, 206, 212, 192), (213, 207, 187, 193), (186, 192, 218, 210), (219, 193, 187, 211), (186, 210, 226, 202), (227, 211, 187, 203), (235, 228, 243, 236), (234, 235, 236, 237), (233, 234, 237, 238), (232, 233, 238, 239), (231, 232, 239, 240), (230, 231, 240, 241), (229, 230, 241, 242), (228, 229, 242, 243), (243, 242, 245, 244), (242, 241, 246, 245), (241, 240, 247, 246), (240, 239, 248, 247), (239, 238, 249, 248), (238, 237, 250, 249), (237, 236, 251, 250), (236, 243, 244, 251), (251, 244, 259, 252), (250, 251, 252, 253), (249, 250, 253, 254), (248, 249, 254, 255), (247, 248, 255, 256), (246, 247, 256, 257), (245, 246, 257, 258), (244, 245, 258, 259), (259, 258, 261, 260), (258, 257, 262, 261), (257, 256, 263, 262), (256, 255, 264, 263), (255, 254, 265, 264), (254, 253, 266, 265), (253, 252, 267, 266), (252, 259, 260, 267), (267, 260, 275, 268), (266, 267, 268, 269), (265, 266, 269, 270), (264, 265, 270, 271), (263, 264, 271, 272), (262, 263, 272, 273), (261, 262, 273, 274), (260, 261, 274, 275), (268, 275, 270, 269), (270, 275, 274, 271), (271, 274, 273, 272), (276, 277, 278, 279), (280, 283, 282, 281), (276, 280, 281, 277), (277, 281, 282, 278), (278, 282, 283, 279), (280, 276, 279, 283), (284, 292, 293, 285), (285, 293, 294, 286), (286, 294, 295, 287), (287, 295, 296, 288), (288, 296, 297, 289), (289, 297, 298, 290), (290, 298, 299, 291), (292, 284, 291, 299), (292, 299, 301, 300), (299, 298, 302, 301), (298, 297, 303, 302), (297, 296, 304, 303), (296, 295, 305, 304), (295, 294, 306, 305), (294, 293, 307, 306), (293, 292, 300, 307), (307, 300, 308, 309), (306, 307, 309, 310), (305, 306, 310, 311), (304, 305, 311, 312), (303, 304, 312, 313), (302, 303, 313, 314), (301, 302, 314, 315), (300, 301, 315, 308), (310, 313, 312, 311), (309, 314, 313, 310), (308, 315, 314, 309), (323, 316, 317, 322), (322, 317, 318, 321), (321, 318, 319, 320), (331, 330, 316, 323), (330, 329, 317, 316), (329, 328, 318, 317), (328, 327, 319, 318), (327, 326, 320, 319), (326, 325, 321, 320), (325, 324, 322, 321), (324, 331, 323, 322), (338, 339, 331, 324), (337, 338, 324, 325), (336, 337, 325, 326), (335, 336, 326, 327), (334, 335, 327, 328), (333, 334, 328, 329), (332, 333, 329, 330), (339, 332, 330, 331), (339, 347, 340, 332), (341, 333, 332, 340), (342, 334, 333, 341), (343, 335, 334, 342), (344, 336, 335, 343), (345, 337, 336, 344), (346, 338, 337, 345), (347, 339, 338, 346), (348, 349, 350, 351), (352, 355, 354, 353), (348, 352, 353, 349), (349, 353, 354, 350), (350, 354, 355, 351), (352, 348, 351, 355), (420, 418, 416, 414), (417, 419, 421, 415), (504, 502, 500, 498), (501, 503, 505, 499), (476, 474, 472, 470), (473, 475, 477, 471), (448, 446, 444, 442), (445, 447, 449, 443), (356, 362, 364, 370), (365, 363, 357, 371), (362, 356, 358, 360), (359, 357, 363, 361), (368, 370, 364, 366), (365, 371, 369, 367), (372, 356, 370, 386), (371, 357, 373, 387), (356, 372, 374, 358), (375, 373, 357, 359), (376, 360, 358, 374), (359, 361, 377, 375), (378, 362, 360, 376), (361, 363, 379, 377), (380, 364, 362, 378), (363, 365, 381, 379), (382, 366, 364, 380), (365, 367, 383, 381), (384, 368, 366, 382), (367, 369, 385, 383), (386, 370, 368, 384), (369, 371, 387, 385), (402, 400, 372, 386), (373, 401, 403, 387), (400, 398, 374, 372), (375, 399, 401, 373), (398, 396, 376, 374), (377, 397, 399, 375), (396, 394, 378, 376), (379, 395, 397, 377), (394, 392, 380, 378), (381, 393, 395, 379), (392, 390, 382, 380), (383, 391, 393, 381), (390, 388, 384, 382), (385, 389, 391, 383), (388, 402, 386, 384), (387, 403, 389, 385), (500, 502, 402, 388), (403, 503, 501, 389), (474, 500, 388, 390), (389, 501, 475, 391), (472, 474, 390, 392), (391, 475, 473, 393), (446, 472, 392, 394), (393, 473, 447, 395), (444, 446, 394, 396), (395, 447, 445, 397), (418, 444, 396, 398), (397, 445, 419, 399), (416, 418, 398, 400), (399, 419, 417, 401), (502, 416, 400, 402), (401, 417, 503, 403), (414, 416, 502, 504), (503, 417, 415, 505), (412, 414, 504, 506), (505, 415, 413, 507), (410, 412, 506, 508), (507, 413, 411, 509), (408, 410, 508, 510), (509, 411, 409, 511), (406, 408, 510, 512), (511, 409, 407, 513), (404, 406, 512, 514), (513, 407, 405, 515), (430, 428, 406, 404), (407, 429, 431, 405), (428, 426, 408, 406), (409, 427, 429, 407), (426, 424, 410, 408), (411, 425, 427, 409), (424, 422, 412, 410), (413, 423, 425, 411), (422, 420, 414, 412), (415, 421, 423, 413), (442, 444, 418, 420), (419, 445, 443, 421), (440, 442, 420, 422), (421, 443, 441, 423), (438, 440, 422, 424), (423, 441, 439, 425), (436, 438, 424, 426), (425, 439, 437, 427), (434, 436, 426, 428), (427, 437, 435, 429), (432, 434, 428, 430), (429, 435, 433, 431), (458, 456, 434, 432), (435, 457, 459, 433), (456, 454, 436, 434), (437, 455, 457, 435), (454, 452, 438, 436), (439, 453, 455, 437), (452, 450, 440, 438), (441, 451, 453, 439), (450, 448, 442, 440), (443, 449, 451, 441), (470, 472, 446, 448), (447, 473, 471, 449), (468, 470, 448, 450), (449, 471, 469, 451), (466, 468, 450, 452), (451, 469, 467, 453), (464, 466, 452, 454), (453, 467, 465, 455), (462, 464, 454, 456), (455, 465, 463, 457), (460, 462, 456, 458), (457, 463, 461, 459), (486, 484, 462, 460), (463, 485, 487, 461), (484, 482, 464, 462), (465, 483, 485, 463), (482, 480, 466, 464), (467, 481, 483, 465), (480, 478, 468, 466), (469, 479, 481, 467), (478, 476, 470, 468), (471, 477, 479, 469), (498, 500, 474, 476), (475, 501, 499, 477), (496, 498, 476, 478), (477, 499, 497, 479), (494, 496, 478, 480), (479, 497, 495, 481), (492, 494, 480, 482), (481, 495, 493, 483), (490, 492, 482, 484), (483, 493, 491, 485), (488, 490, 484, 486), (485, 491, 489, 487), (514, 512, 490, 488), (491, 513, 515, 489), (512, 510, 492, 490), (493, 511, 513, 491), (510, 508, 494, 492), (495, 509, 511, 493), (508, 506, 496, 494), (497, 507, 509, 495), (506, 504, 498, 496), (499, 505, 507, 497), (530, 518, 528), (528, 529, 530), (517, 530, 529), (528, 516, 529), (532, 517, 529), (529, 531, 532), (521, 532, 531), (529, 516, 531), (534, 519, 533), (533, 528, 534), (518, 534, 528), (533, 516, 528), (536, 520, 535), (535, 533, 536), (519, 536, 533), (535, 516, 533), (537, 521, 531), (531, 535, 537), (520, 537, 535), (531, 516, 535), (539, 517, 532), (532, 538, 539), (526, 539, 538), (538, 532, 521), (541, 518, 530), (530, 540, 541), (522, 541, 540), (540, 530, 517), (543, 519, 534), (534, 542, 543), (523, 543, 542), (542, 534, 518), (545, 520, 536), (536, 544, 545), (524, 545, 544), (544, 536, 519), (547, 521, 537), (537, 546, 547), (525, 547, 546), (546, 537, 520), (548, 522, 540), (540, 539, 548), (526, 548, 539), (539, 540, 517), (549, 523, 542), (542, 541, 549), (522, 549, 541), (541, 542, 518), (550, 524, 544), (544, 543, 550), (523, 550, 543), (543, 544, 519), (551, 525, 546), (546, 545, 551), (524, 551, 545), (545, 546, 520), (552, 526, 538), (538, 547, 552), (525, 552, 547), (547, 538, 521), (554, 522, 548), (548, 553, 554), (527, 554, 553), (553, 548, 526), (555, 523, 549), (549, 554, 555), (527, 555, 554), (554, 549, 522), (556, 524, 550), (550, 555, 556), (527, 556, 555), (555, 550, 523), (557, 525, 551), (551, 556, 557), (527, 557, 556), (556, 551, 524), (553, 526, 552), (552, 557, 553), (527, 553, 557), (557, 552, 525), (558, 588, 621, 620), (559, 558, 620, 619), (619, 618, 560, 559), (618, 617, 561, 560), (617, 616, 562, 561), (616, 615, 563, 562), (615, 614, 564, 563), (614, 613, 565, 564), (613, 612, 566, 565), (612, 611, 567, 566), (611, 610, 568, 567), (610, 609, 569, 568), (609, 608, 570, 569), (608, 607, 571, 570), (607, 606, 572, 571), (606, 605, 573, 572), (605, 604, 574, 573), (604, 603, 575, 574), (603, 602, 576, 575), (602, 601, 577, 576), (601, 600, 578, 577), (600, 599, 579, 578), (599, 598, 580, 579), (598, 597, 581, 580), (597, 596, 582, 581), (596, 595, 583, 582), (595, 594, 584, 583), (594, 593, 585, 584), (593, 592, 586, 585), (592, 591, 587, 586), (591, 590, 589, 587), (590, 621, 588, 589), (652, 653, 621, 590), (651, 652, 590, 591), (650, 651, 591, 592), (649, 650, 592, 593), (648, 649, 593, 594), (647, 648, 594, 595), (646, 647, 595, 596), (645, 646, 596, 597), (644, 645, 597, 598), (643, 644, 598, 599), (642, 643, 599, 600), (641, 642, 600, 601), (640, 641, 601, 602), (639, 640, 602, 603), (638, 639, 603, 604), (637, 638, 604, 605), (636, 637, 605, 606), (635, 636, 606, 607), (634, 635, 607, 608), (633, 634, 608, 609), (632, 633, 609, 610), (631, 632, 610, 611), (630, 631, 611, 612), (629, 630, 612, 613), (628, 629, 613, 614), (627, 628, 614, 615), (626, 627, 615, 616), (625, 626, 616, 617), (624, 625, 617, 618), (623, 624, 618, 619), (622, 623, 619, 620), (653, 622, 620, 621), (653, 685, 654, 622), (655, 623, 622, 654), (656, 624, 623, 655), (657, 625, 624, 656), (658, 626, 625, 657), (659, 627, 626, 658), (660, 628, 627, 659), (661, 629, 628, 660), (662, 630, 629, 661), (663, 631, 630, 662), (664, 632, 631, 663), (665, 633, 632, 664), (666, 634, 633, 665), (667, 635, 634, 666), (668, 636, 635, 667), (669, 637, 636, 668), (670, 638, 637, 669), (671, 639, 638, 670), (672, 640, 639, 671), (673, 641, 640, 672), (674, 642, 641, 673), (675, 643, 642, 674), (676, 644, 643, 675), (677, 645, 644, 676), (678, 646, 645, 677), (679, 647, 646, 678), (680, 648, 647, 679), (681, 649, 648, 680), (682, 650, 649, 681), (683, 651, 650, 682), (684, 652, 651, 683), (685, 653, 652, 684), (589, 588, 686, 687), (587, 589, 687, 688), (586, 587, 688, 689), (585, 586, 689, 690), (584, 585, 690, 691), (583, 584, 691, 692), (582, 583, 692, 693), (581, 582, 693, 694), (580, 581, 694, 695), (579, 580, 695, 696), (578, 579, 696, 697), (577, 578, 697, 698), (576, 577, 698, 699), (575, 576, 699, 700), (574, 575, 700, 701), (573, 574, 701, 702), (572, 573, 702, 703), (571, 572, 703, 704), (570, 571, 704, 705), (569, 570, 705, 706), (568, 569, 706, 707), (567, 568, 707, 708), (566, 567, 708, 709), (565, 566, 709, 710), (564, 565, 710, 711), (563, 564, 711, 712), (562, 563, 712, 713), (561, 562, 713, 714), (560, 561, 714, 715), (559, 560, 715, 716), (558, 559, 716, 717), (588, 558, 717, 686), (686, 717, 719, 718), (717, 716, 720, 719), (716, 715, 721, 720), (715, 714, 722, 721), (714, 713, 723, 722), (713, 712, 724, 723), (712, 711, 725, 724), (711, 710, 726, 725), (710, 709, 727, 726), (709, 708, 728, 727), (708, 707, 729, 728), (707, 706, 730, 729), (706, 705, 731, 730), (705, 704, 732, 731), (704, 703, 733, 732), (703, 702, 734, 733), (702, 701, 735, 734), (701, 700, 736, 735), (700, 699, 737, 736), (699, 698, 738, 737), (698, 697, 739, 738), (697, 696, 740, 739), (696, 695, 741, 740), (695, 694, 742, 741), (694, 693, 743, 742), (693, 692, 744, 743), (692, 691, 745, 744), (691, 690, 746, 745), (690, 689, 747, 746), (689, 688, 748, 747), (688, 687, 749, 748), (687, 686, 718, 749), (750, 718, 719), (750, 719, 720), (750, 720, 721), (750, 721, 722), (750, 722, 723), (750, 723, 724), (750, 724, 725), (750, 725, 726), (750, 726, 727), (750, 727, 728), (750, 728, 729), (750, 729, 730), (750, 730, 731), (750, 731, 732), (750, 732, 733), (750, 733, 734), (750, 734, 735), (750, 735, 736), (750, 736, 737), (750, 737, 738), (750, 738, 739), (750, 739, 740), (750, 740, 741), (750, 741, 742), (750, 742, 743), (750, 743, 744), (750, 744, 745), (750, 745, 746), (750, 746, 747), (750, 747, 748), (750, 748, 749), (750, 749, 718), (764, 870, 765, 766), (763, 764, 766, 767), (762, 763, 767, 768), (761, 762, 768, 769), (760, 761, 769, 770), (759, 760, 770, 771), (758, 759, 771, 772), (757, 758, 772, 773), (756, 757, 773, 774), (755, 756, 774, 775), (754, 755, 775, 776), (753, 754, 776, 777), (752, 753, 777, 778), (751, 752, 778, 779), (779, 778, 781, 780), (778, 777, 782, 781), (777, 776, 783, 782), (776, 775, 784, 783), (775, 774, 785, 784), (774, 773, 786, 785), (773, 772, 787, 786), (772, 771, 788, 787), (771, 770, 789, 788), (770, 769, 790, 789), (769, 768, 791, 790), (768, 767, 792, 791), (767, 766, 793, 792), (766, 765, 794, 793), (793, 794, 795, 796), (792, 793, 796, 797), (791, 792, 797, 798), (790, 791, 798, 799), (789, 790, 799, 800), (788, 789, 800, 801), (787, 788, 801, 802), (786, 787, 802, 803), (785, 786, 803, 804), (784, 785, 804, 805), (783, 784, 805, 806), (782, 783, 806, 807), (781, 782, 807, 808), (780, 781, 808, 809), (809, 808, 811, 810), (808, 807, 812, 811), (807, 806, 813, 812), (806, 805, 814, 813), (805, 804, 815, 814), (804, 803, 816, 815), (803, 802, 817, 816), (802, 801, 818, 817), (801, 800, 819, 818), (800, 799, 820, 819), (799, 798, 821, 820), (798, 797, 822, 821), (797, 796, 823, 822), (796, 795, 824, 823), (823, 824, 825, 826), (822, 823, 826, 827), (821, 822, 827, 828), (820, 821, 828, 829), (819, 820, 829, 830), (818, 819, 830, 831), (817, 818, 831, 832), (816, 817, 832, 833), (815, 816, 833, 834), (814, 815, 834, 835), (813, 814, 835, 836), (812, 813, 836, 837), (811, 812, 837, 838), (810, 811, 838, 839), (839, 838, 841, 840), (838, 837, 842, 841), (837, 836, 843, 842), (836, 835, 844, 843), (835, 834, 845, 844), (834, 833, 846, 845), (833, 832, 847, 846), (832, 831, 848, 847), (831, 830, 849, 848), (830, 829, 850, 849), (829, 828, 851, 850), (828, 827, 852, 851), (827, 826, 853, 852), (826, 825, 854, 853), (853, 854, 855, 856), (852, 853, 856, 857), (851, 852, 857, 858), (850, 851, 858, 859), (849, 850, 859, 860), (848, 849, 860, 861), (847, 848, 861, 862), (846, 847, 862, 863), (845, 846, 863, 864), (844, 845, 864, 865), (843, 844, 865, 866), (842, 843, 866, 867), (841, 842, 867, 868), (840, 841, 868, 869), (752, 751, 869, 868), (868, 867, 753, 752), (867, 866, 754, 753), (866, 865, 755, 754), (865, 864, 756, 755), (864, 863, 757, 756), (863, 862, 758, 757), (862, 861, 759, 758), (861, 860, 760, 759), (860, 859, 761, 760), (859, 858, 762, 761), (858, 857, 763, 762), (857, 856, 764, 763), (856, 855, 870, 764), (809, 810, 839, 840), (780, 809, 840, 869), (751, 779, 780, 869), (765, 870, 855, 794), (794, 855, 854, 795), (795, 854, 825, 824), (871, 878, 879, 886), (878, 877, 880, 879), (877, 876, 881, 880), (876, 875, 882, 881), (875, 874, 883, 882), (874, 873, 884, 883), (873, 872, 885, 884), (872, 871, 886, 885), (885, 886, 887, 888), (884, 885, 888, 889), (883, 884, 889, 890), (882, 883, 890, 891), (881, 882, 891, 892), (880, 881, 892, 893), (879, 880, 893, 894), (886, 879, 894, 887), (887, 894, 895, 902), (894, 893, 896, 895), (893, 892, 897, 896), (892, 891, 898, 897), (891, 890, 899, 898), (890, 889, 900, 899), (889, 888, 901, 900), (888, 887, 902, 901), (901, 902, 903, 904), (900, 901, 904, 905), (899, 900, 905, 906), (898, 899, 906, 907), (897, 898, 907, 908), (896, 897, 908, 909), (895, 896, 909, 910), (902, 895, 910, 903), (903, 910, 911, 918), (910, 909, 912, 911), (909, 908, 913, 912), (908, 907, 914, 913), (907, 906, 915, 914), (906, 905, 916, 915), (905, 904, 917, 916), (904, 903, 918, 917), (917, 918, 919, 920), (916, 917, 920, 921), (915, 916, 921, 922), (914, 915, 922, 923), (913, 914, 923, 924), (912, 913, 924, 925), (911, 912, 925, 926), (918, 911, 926, 919), (919, 926, 927, 934), (926, 925, 928, 927), (925, 924, 929, 928), (924, 923, 930, 929), (923, 922, 931, 930), (922, 921, 932, 931), (921, 920, 933, 932), (920, 919, 934, 933), (933, 934, 935, 936), (932, 933, 936, 937), (931, 932, 937, 938), (930, 931, 938, 939), (929, 930, 939, 940), (928, 929, 940, 941), (927, 928, 941, 942), (934, 927, 942, 935), (943, 944, 945, 946), (947, 950, 949, 948), (943, 947, 948, 944), (944, 948, 949, 945), (945, 949, 950, 946), (947, 943, 946, 950), (951, 952, 953, 954), (951, 955, 956, 952), (952, 956, 957, 953), (953, 957, 958, 954), (955, 951, 954, 958), (955, 958, 960, 959), (958, 957, 961, 960), (957, 956, 962, 961), (956, 955, 959, 962), (959, 960, 961, 962)])
me_drone.polygons.foreach_set('use_smooth', [1, 1, 1, 1, 1, 1, 1, 1, 1, 1, 1, 1, 1, 1, 1, 1, 1, 1, 1, 1, 1, 1, 1, 1, 1, 1, 1, 1, 1, 1, 1, 1, 1, 1, 1, 1, 1, 1, 1, 1, 1, 1, 1, 1, 1, 1, 1, 1, 1, 1, 1, 1, 1, 1, 1, 1, 1, 1, 1, 1, 1, 1, 1, 1, 1, 1, 1, 1, 1, 1, 1, 1, 1, 1, 1, 1, 1, 1, 1, 1, 1, 1, 1, 1, 1, 1, 1, 1, 1, 1, 1, 1, 1, 1, 1, 1, 1, 1, 1, 1, 1, 1, 1, 1, 1, 1, 1, 1, 1, 1, 1, 1, 1, 1, 1, 1, 1, 1, 1, 1, 1, 1, 1, 1, 1, 1, 1, 1, 1, 1, 1, 1, 1, 1, 1, 1, 1, 1, 1, 1, 1, 1, 1, 1, 1, 1, 1, 1, 1, 1, 1, 1, 1, 1, 1, 1, 1, 1, 1, 1, 1, 1, 1, 1, 1, 1, 1, 1, 1, 1, 1, 1, 1, 1, 1, 1, 1, 1, 1, 1, 1, 1, 1, 1, 1, 1, 1, 1, 1, 1, 1, 1, 1, 1, 1, 1, 1, 1, 1, 1, 1, 1, 1, 1, 1, 1, 1, 1, 1, 1, 1, 1, 1, 1, 1, 1, 1, 1, 1, 1, 1, 1, 1, 1, 1, 1, 1, 1, 1, 1, 1, 1, 1, 1, 1, 1, 1, 1, 1, 1, 1, 1, 1, 1, 1, 1, 1, 1, 1, 1, 1, 1, 1, 1, 1, 1, 1, 0, 0, 0, 0, 0, 0, 1, 1, 1, 1, 1, 1, 1, 1, 1, 1, 1, 1, 1, 1, 1, 1, 1, 1, 1, 1, 1, 1, 1, 1, 1, 1, 1, 1, 1, 1, 1, 1, 1, 1, 1, 1, 1, 1, 1, 1, 1, 1, 1, 1, 1, 1, 1, 1, 1, 1, 1, 1, 1, 1, 0, 0, 0, 0, 0, 0, 1, 1, 1, 1, 1, 1, 1, 1, 1, 1, 1, 1, 1, 1, 1, 1, 1, 1, 1, 1, 1, 1, 1, 1, 1, 1, 1, 1, 1, 1, 1, 1, 1, 1, 1, 1, 1, 1, 1, 1, 1, 1, 1, 1, 1, 1, 1, 1, 1, 1, 1, 1, 1, 1, 1, 1, 1, 1, 1, 1, 1, 1, 1, 1, 1, 1, 1, 1, 1, 1, 1, 1, 1, 1, 1, 1, 1, 1, 1, 1, 1, 1, 1, 1, 1, 1, 1, 1, 1, 1, 1, 1, 1, 1, 1, 1, 1, 1, 1, 1, 1, 1, 1, 1, 1, 1, 1, 1, 1, 1, 1, 1, 1, 1, 1, 1, 1, 1, 1, 1, 1, 1, 1, 1, 1, 1, 1, 1, 1, 1, 1, 1, 1, 1, 1, 1, 1, 1, 1, 1, 1, 1, 1, 1, 1, 1, 1, 1, 1, 1, 1, 1, 1, 1, 1, 1, 1, 1, 1, 1, 1, 1, 1, 1, 1, 1, 1, 1, 1, 1, 1, 1, 1, 1, 1, 1, 1, 1, 1, 1, 1, 1, 1, 1, 1, 1, 1, 1, 1, 1, 1, 1, 1, 1, 1, 1, 1, 1, 1, 1, 1, 1, 1, 1, 1, 1, 1, 1, 1, 1, 1, 1, 1, 1, 1, 1, 1, 1, 1, 1, 1, 1, 1, 1, 1, 1, 1, 1, 1, 1, 1, 1, 1, 1, 1, 1, 1, 1, 1, 1, 1, 1, 1, 1, 1, 1, 1, 1, 1, 1, 1, 1, 1, 1, 1, 1, 1, 1, 1, 1, 1, 1, 1, 1, 1, 1, 1, 1, 1, 1, 1, 1, 1, 1, 1, 1, 1, 1, 1, 1, 1, 1, 1, 1, 1, 1, 1, 1, 1, 1, 1, 1, 1, 1, 1, 1, 1, 1, 1, 1, 1, 1, 1, 1, 1, 1, 1, 1, 1, 1, 1, 1, 1, 1, 1, 1, 1, 1, 1, 1, 1, 1, 1, 1, 1, 1, 1, 1, 1, 1, 1, 1, 1, 1, 1, 1, 1, 1, 1, 1, 1, 1, 1, 1, 1, 1, 1, 1, 1, 1, 1, 1, 1, 1, 1, 1, 1, 1, 1, 1, 1, 1, 1, 1, 1, 1, 1, 1, 1, 1, 1, 1, 1, 1, 1, 1, 1, 1, 1, 1, 1, 1, 1, 1, 1, 1, 1, 1, 1, 1, 1, 1, 1, 1, 1, 1, 1, 1, 1, 1, 1, 1, 1, 1, 1, 1, 1, 1, 1, 1, 1, 1, 1, 1, 1, 1, 1, 1, 1, 1, 1, 1, 1, 1, 1, 1, 1, 1, 1, 1, 1, 1, 1, 1, 1, 1, 1, 1, 1, 1, 1, 1, 1, 1, 1, 1, 1, 1, 1, 1, 1, 1, 1, 1, 1, 1, 1, 1, 1, 1, 1, 1, 1, 1, 1, 1, 1, 1, 1, 1, 1, 1, 1, 1, 1, 1, 1, 1, 1, 1, 1, 1, 1, 1, 1, 1, 1, 1, 1, 1, 1, 1, 1, 1, 1, 1, 1, 1, 1, 1, 1, 1, 1, 1, 1, 1, 1, 1, 1, 1, 1, 1, 1, 1, 1, 1, 1, 1, 1, 1, 1, 1, 1, 1, 1, 1, 1, 1, 1, 1, 1, 1, 1, 1, 1, 1, 1, 1, 1, 1, 1, 1, 1, 1, 1, 1, 1, 1, 1, 1, 1, 1, 1, 1, 1, 1, 1, 1, 1, 1, 1, 1, 1, 1, 1, 1, 1, 1, 1, 1, 1, 1, 1, 1, 1, 1, 1, 1, 1, 1, 1, 1, 1, 1, 1, 1, 1, 1, 1, 1, 1, 1, 1, 1, 1, 1, 1, 1, 1, 1, 1, 1, 1, 1, 0, 0, 0, 0, 0, 0, 0, 0, 0, 0, 0, 0, 0, 0, 0, 0])
_k = {(277, 278): 1.0, (276, 277): 1.0, (276, 279): 1.0, (278, 279): 1.0, (280, 281): 1.0, (281, 282): 1.0, (282, 283): 1.0, (280, 283): 1.0, (277, 281): 1.0, (276, 280): 1.0, (278, 282): 1.0, (279, 283): 1.0, (349, 350): 1.0, (348, 349): 1.0, (348, 351): 1.0, (350, 351): 1.0, (352, 353): 1.0, (353, 354): 1.0, (354, 355): 1.0, (352, 355): 1.0, (349, 353): 1.0, (348, 352): 1.0, (350, 354): 1.0, (351, 355): 1.0, (558, 588): 1.0, (558, 559): 1.0, (559, 560): 1.0, (560, 561): 1.0, (561, 562): 1.0, (562, 563): 1.0, (563, 564): 1.0, (564, 565): 1.0, (565, 566): 1.0, (566, 567): 1.0, (567, 568): 1.0, (568, 569): 1.0, (569, 570): 1.0, (570, 571): 1.0, (571, 572): 1.0, (572, 573): 1.0, (573, 574): 1.0, (574, 575): 1.0, (575, 576): 1.0, (576, 577): 1.0, (577, 578): 1.0, (578, 579): 1.0, (579, 580): 1.0, (580, 581): 1.0, (581, 582): 1.0, (582, 583): 1.0, (583, 584): 1.0, (584, 585): 1.0, (585, 586): 1.0, (586, 587): 1.0, (587, 589): 1.0, (588, 589): 1.0, (590, 621): 1.0, (590, 591): 1.0, (591, 592): 1.0, (592, 593): 1.0, (593, 594): 1.0, (594, 595): 1.0, (595, 596): 1.0, (596, 597): 1.0, (597, 598): 1.0, (598, 599): 1.0, (599, 600): 1.0, (600, 601): 1.0, (601, 602): 1.0, (602, 603): 1.0, (603, 604): 1.0, (604, 605): 1.0, (605, 606): 1.0, (606, 607): 1.0, (607, 608): 1.0, (608, 609): 1.0, (609, 610): 1.0, (610, 611): 1.0, (611, 612): 1.0, (612, 613): 1.0, (613, 614): 1.0, (614, 615): 1.0, (615, 616): 1.0, (616, 617): 1.0, (617, 618): 1.0, (618, 619): 1.0, (619, 620): 1.0, (620, 621): 1.0, (622, 653): 1.0, (622, 623): 1.0, (623, 624): 1.0, (624, 625): 1.0, (625, 626): 1.0, (626, 627): 1.0, (627, 628): 1.0, (628, 629): 1.0, (629, 630): 1.0, (630, 631): 1.0, (631, 632): 1.0, (632, 633): 1.0, (633, 634): 1.0, (634, 635): 1.0, (635, 636): 1.0, (636, 637): 1.0, (637, 638): 1.0, (638, 639): 1.0, (639, 640): 1.0, (640, 641): 1.0, (641, 642): 1.0, (642, 643): 1.0, (643, 644): 1.0, (644, 645): 1.0, (645, 646): 1.0, (646, 647): 1.0, (647, 648): 1.0, (648, 649): 1.0, (649, 650): 1.0, (650, 651): 1.0, (651, 652): 1.0, (652, 653): 1.0, (944, 945): 1.0, (943, 944): 1.0, (943, 946): 1.0, (945, 946): 1.0, (947, 948): 1.0, (948, 949): 1.0, (949, 950): 1.0, (947, 950): 1.0, (944, 948): 1.0, (943, 947): 1.0, (945, 949): 1.0, (946, 950): 1.0, (952, 953): 1.0, (951, 952): 1.0, (951, 954): 1.0, (953, 954): 1.0, (955, 956): 1.0, (956, 957): 1.0, (957, 958): 1.0, (955, 958): 1.0, (952, 956): 1.0, (951, 955): 1.0, (953, 957): 1.0, (954, 958): 1.0, (958, 960): 1.0, (959, 960): 1.0, (955, 959): 1.0, (957, 961): 1.0, (960, 961): 1.0, (956, 962): 1.0, (961, 962): 1.0, (959, 962): 1.0}
me_drone.attributes.new('crease_edge', 'FLOAT', 'EDGE').data.foreach_set('value', [_k.get((min(e.vertices), max(e.vertices)), 0.0) for e in me_drone.edges])
me_drone.use_remesh_preserve_volume = False
me_drone.use_remesh_preserve_attributes = False
me_drone.use_mirror_vertex_groups = False
me_drone.update()
arm_dronebot = bpy.data.armatures.new('Dronebot')  # bones are not reproduced

# ---- objects
ob_drone = bpy.data.objects.new('Drone', arm_dronebot)
ob_drone_skin = bpy.data.objects.new('Drone Skin', me_drone)

# ---- transforms, parenting, visibility, modifiers, constraints
ob_drone.location = (1.202, 7.69, 0.0)
ob_drone.rotation_euler = (0.0, -0.0, -0.004694)
ob_drone.show_in_front = True
ob_drone.lineart.crease_threshold = 0.0
ob_drone_skin.parent = ob_drone
ob_drone_skin.location = (0.0, -0.6601, 2.51)
ob_drone_skin.lineart.crease_threshold = 0.0
_vg = ob_drone_skin.vertex_groups.new(name='Arm.L')
_vg.add([0, 2, 4, 6, 8, 10, 12, 14, 16, 18, 20, 22, 24, 26, 28, 30, 32, 34, 36, 38, 40, 42, 44, 46, 48, 50, 52, 54, 56, 58, 60, 62, 64, 66, 68, 70, 72, 74, 76, 78, 80, 82, 84, 86, 88, 90, 92, 94, 96, 98, 100, 102, 104, 106, 108, 110, 112, 114, 116, 118, 120, 122, 124, 126, 128, 130, 132, 134, 136, 138, 140, 142, 144, 146, 148, 150, 152, 154, 156, 158, 160, 162, 164, 166, 168, 170, 172, 174, 176, 178, 180, 182, 184, 186, 188, 190, 192, 194, 196, 198, 200, 202, 204, 206, 208, 210, 212, 214, 216, 218, 220, 222, 224, 226, 356, 358, 360, 362, 364, 366, 368, 370, 372, 374, 376, 378, 380, 382, 384, 386, 388, 390, 392, 394, 396, 398, 400, 402, 404, 406, 408, 410, 412, 414, 416, 418, 420, 422, 424, 426, 428, 430, 432, 434, 436, 438, 440, 442, 444, 446, 448, 450, 452, 454, 456, 458, 460, 462, 464, 466, 468, 470, 472, 474, 476, 478, 480, 482, 484, 486, 488, 490, 492, 494, 496, 498, 500, 502, 504, 506, 508, 510, 512, 514], 1.0, 'REPLACE')
_vg = ob_drone_skin.vertex_groups.new(name='Arm.R')
_vg.add([1, 3, 5, 7, 9, 11, 13, 15, 17, 19, 21, 23, 25, 27, 29, 31, 33, 35, 37, 39, 41, 43, 45, 47, 49, 51, 53, 55, 57, 59, 61, 63, 65, 67, 69, 71, 73, 75, 77, 79, 81, 83, 85, 87, 89, 91, 93, 95, 97, 99, 101, 103, 105, 107, 109, 111, 113, 115, 117, 119, 121, 123, 125, 127, 129, 131, 133, 135, 137, 139, 141, 143, 145, 147, 149, 151, 153, 155, 157, 159, 161, 163, 165, 167, 169, 171, 173, 175, 177, 179, 181, 183, 185, 187, 189, 191, 193, 195, 197, 199, 201, 203, 205, 207, 209, 211, 213, 215, 217, 219, 221, 223, 225, 227, 357, 359, 361, 363, 365, 367, 369, 371, 373, 375, 377, 379, 381, 383, 385, 387, 389, 391, 393, 395, 397, 399, 401, 403, 405, 407, 409, 411, 413, 415, 417, 419, 421, 423, 425, 427, 429, 431, 433, 435, 437, 439, 441, 443, 445, 447, 449, 451, 453, 455, 457, 459, 461, 463, 465, 467, 469, 471, 473, 475, 477, 479, 481, 483, 485, 487, 489, 491, 493, 495, 497, 499, 501, 503, 505, 507, 509, 511, 513, 515], 1.0, 'REPLACE')
_vg = ob_drone_skin.vertex_groups.new(name='Body')
_vg.add([228, 229, 230, 231, 232, 233, 234, 235, 236, 237, 238, 239, 240, 241, 242, 243, 244, 245, 246, 247, 248, 249, 250, 251, 252, 253, 254, 255, 256, 257, 258, 259, 260, 261, 262, 263, 264, 265, 266, 267, 268, 269, 270, 271, 272, 273, 274, 275, 348, 349, 350, 351, 352, 353, 354, 355, 871, 872, 873, 874, 875, 876, 877, 878, 879, 880, 881, 882, 883, 884, 885, 886, 887, 888, 889, 890, 891, 892, 893, 894, 895, 896, 897, 898, 899, 900, 901, 902, 903, 904, 905, 906, 907, 908, 909, 910, 911, 912, 913, 914, 915, 916, 917, 918, 919, 920, 921, 922, 923, 924, 925, 926, 927, 928, 929, 930, 931, 932, 933, 934, 935, 936, 937, 938, 939, 940, 941, 942, 943, 944, 945, 946, 947, 948, 949, 950, 951, 952, 953, 954, 955, 956, 957, 958, 959, 960, 961, 962], 1.0, 'REPLACE')
_vg = ob_drone_skin.vertex_groups.new(name='Head')
_vg.add([276, 277, 278, 279, 280, 281, 282, 283, 284, 285, 286, 287, 288, 289, 290, 291, 292, 293, 294, 295, 296, 297, 298, 299, 300, 301, 302, 303, 304, 305, 306, 307, 308, 309, 310, 311, 312, 313, 314, 315, 316, 317, 318, 319, 320, 321, 322, 323, 324, 325, 326, 327, 328, 329, 330, 331, 332, 333, 334, 335, 336, 337, 338, 339, 340, 341, 342, 343, 344, 345, 346, 347, 558, 559, 560, 561, 562, 563, 564, 565, 566, 567, 568, 569, 570, 571, 572, 573, 574, 575, 576, 577, 578, 579, 580, 581, 582, 583, 584, 585, 586, 587, 588, 589, 590, 591, 592, 593, 594, 595, 596, 597, 598, 599, 600, 601, 602, 603, 604, 605, 606, 607, 608, 609, 610, 611, 612, 613, 614, 615, 616, 617, 618, 619, 620, 621, 622, 623, 624, 625, 626, 627, 628, 629, 630, 631, 632, 633, 634, 635, 636, 637, 638, 639, 640, 641, 642, 643, 644, 645, 646, 647, 648, 649, 650, 651, 652, 653, 654, 655, 656, 657, 658, 659, 660, 661, 662, 663, 664, 665, 666, 667, 668, 669, 670, 671, 672, 673, 674, 675, 676, 677, 678, 679, 680, 681, 682, 683, 684, 685, 686, 687, 688, 689, 690, 691, 692, 693, 694, 695, 696, 697, 698, 699, 700, 701, 702, 703, 704, 705, 706, 707, 708, 709, 710, 711, 712, 713, 714, 715, 716, 717, 718, 719, 720, 721, 722, 723, 724, 725, 726, 727, 728, 729, 730, 731, 732, 733, 734, 735, 736, 737, 738, 739, 740, 741, 742, 743, 744, 745, 746, 747, 748, 749, 750, 751, 752, 753, 754, 755, 756, 757, 758, 759, 760, 761, 762, 763, 764, 765, 766, 767, 768, 769, 770, 771, 772, 773, 774, 775, 776, 777, 778, 779, 780, 781, 782, 783, 784, 785, 786, 787, 788, 789, 790, 791, 792, 793, 794, 795, 796, 797, 798, 799, 800, 801, 802, 803, 804, 805, 806, 807, 808, 809, 810, 811, 812, 813, 814, 815, 816, 817, 818, 819, 820, 821, 822, 823, 824, 825, 826, 827, 828, 829, 830, 831, 832, 833, 834, 835, 836, 837, 838, 839, 840, 841, 842, 843, 844, 845, 846, 847, 848, 849, 850, 851, 852, 853, 854, 855, 856, 857, 858, 859, 860, 861, 862, 863, 864, 865, 866, 867, 868, 869, 870], 1.0, 'REPLACE')
_vg = ob_drone_skin.vertex_groups.new(name='Ball')
_vg.add([516, 517, 518, 519, 520, 521, 522, 523, 524, 525, 526, 527, 528, 529, 530, 531, 532, 533, 534, 535, 536, 537, 538, 539, 540, 541, 542, 543, 544, 545, 546, 547, 548, 549, 550, 551, 552, 553, 554, 555, 556, 557], 1.0, 'REPLACE')
_m = ob_drone_skin.modifiers.new('Armature', 'ARMATURE')
_m.object = ob_drone
_m = ob_drone_skin.modifiers.new('Subsurf', 'SUBSURF')
_m.uv_smooth = 'PRESERVE_CORNERS'
_m.quality = 2
_m.show_only_control_edges = False

# ---- collection membership
col_collection_1.objects.link(ob_drone)
col_collection_1.objects.link(ob_drone_skin)

# ---- scene / render settings (as saved in the file)
scene.frame_start = 1; scene.frame_end = 250; scene.frame_set(0)
scene.render.engine = 'BLENDER_EEVEE_NEXT'
scene.render.image_settings.color_mode = 'RGB'
scene.render.image_settings.compression = 90
scene.render.resolution_x = 720
scene.render.resolution_y = 540
scene.render.dither_intensity = 0.0
scene.render.bake_margin = 2
scene.render.bake_bias = 0.0
scene.cycles.use_denoising = False
scene.cycles.samples = 10
scene.cycles.sampling_pattern = 'TABULATED_SOBOL'
scene.cycles.light_sampling_threshold = 0.0
scene.cycles.use_adaptive_sampling = False
scene.cycles.use_light_tree = False
scene.cycles.blur_glossy = 0.0
scene.cycles.volume_bounces = 1
scene.cycles.pixel_filter_type = 'GAUSSIAN'
scene.cycles.sample_clamp_indirect = 0.0
scene.view_settings.view_transform = 'Standard'
bpy.context.view_layer.update()

# ---- added for rendering (the .blend has no active camera and no usable light): camera, sun
cam_auto = bpy.data.cameras.new('AutoCamera')
cam_auto.lens = 50.0
cam_auto.sensor_width = 36.0
cam_auto.clip_end = 1000.0
ob_auto_camera = bpy.data.objects.new('AutoCamera', cam_auto)
scene.collection.objects.link(ob_auto_camera)
ob_auto_camera.location = (7.35947, 0.177749, 6.41806)
ob_auto_camera.rotation_euler = (1.09748, -7.21219e-08, 0.694738)
scene.camera = ob_auto_camera
light_auto_sun = bpy.data.lights.new('AutoSun', 'SUN')
light_auto_sun.energy = 3.0
light_auto_sun.angle = 0.0523599
ob_auto_sun = bpy.data.objects.new('AutoSun', light_auto_sun)
scene.collection.objects.link(ob_auto_sun)
ob_auto_sun.rotation_euler = (0.872665, 0.174533, 0.523599)
bpy.context.view_layer.update()
